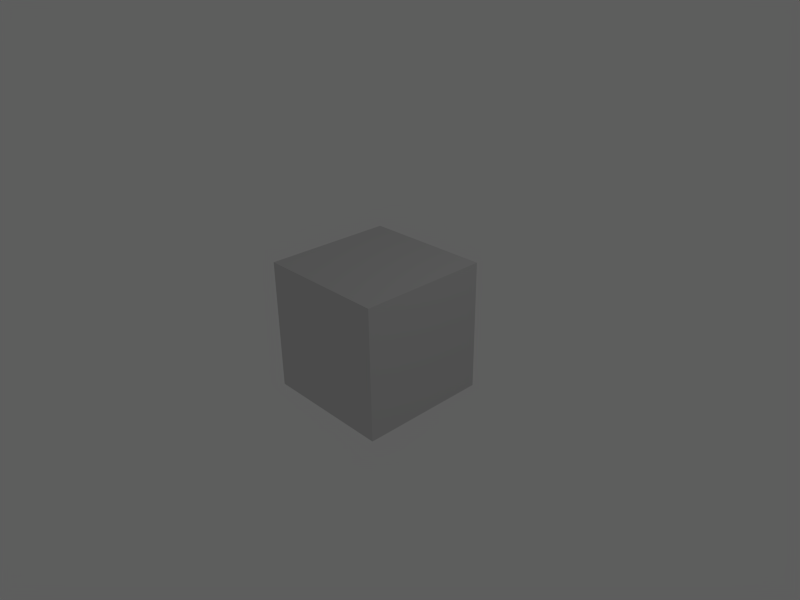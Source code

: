 # Source: CrossLinks.blend  (saved by Blender 2.49.2; exported with 4.5.12 LTS)
import bpy
from mathutils import Matrix  # noqa: F401  (used for matrix-valued properties, if any)

bpy.ops.wm.read_factory_settings(use_empty=True)
scene = bpy.context.scene
scene.name = 'Scene'

# ---- collections
col_collection_1 = bpy.data.collections.new('Collection 1'); scene.collection.children.link(col_collection_1)

# ---- materials (node trees are filled in below, after node groups)
mat_material = bpy.data.materials.new('Material')
mat_material.alpha_threshold = 0.0
mat_material.roughness = 0.5
mat_material.line_color = (0.0, 0.0, 0.0, 1.0)

# ---- material node trees

# ---- world
world_world = bpy.data.worlds.new('World'); scene.world = world_world
world_world.color = (0.3664, 0.3664, 0.3664)
world_world.use_sun_shadow = False
world_world.sun_shadow_jitter_overblur = 0.0
world_world.cycles.sampling_method = 'MANUAL'
world_world.cycles.sample_map_resolution = 256

# ---- cameras
cam_camera = bpy.data.cameras.new('Camera')
cam_camera.passepartout_alpha = 0.2
cam_camera.clip_end = 100.0
cam_camera.lens = 35.0
cam_camera.ortho_scale = 7.314
cam_camera.show_passepartout = False
cam_camera.show_safe_areas = True
cam_camera.dof.focus_distance = 0.0
cam_camera.dof.aperture_fstop = 128.0

# ---- lights
light_spot = bpy.data.lights.new('Spot', 'POINT')
light_spot.transmission_factor = 0.0
light_spot.cutoff_distance = 30.0
light_spot.energy = 100.0
light_spot.shadow_buffer_clip_start = 1.001
light_spot.shadow_soft_size = 1.0
light_spot.shadow_maximum_resolution = 0.006
light_spot.use_absolute_resolution = True
light_spot.cycles.use_multiple_importance_sampling = False

# ---- meshes
me_cube = bpy.data.meshes.new('Cube')
me_cube.from_pydata([(1.0, 1.0, -1.0), (1.0, -1.0, -1.0), (-1.0, -1.0, -1.0), (-1.0, 1.0, -1.0), (1.0, 1.0, 1.0), (1.0, -1.0, 1.0), (-1.0, -1.0, 1.0), (-1.0, 1.0, 1.0)], [], [(0, 1, 2, 3), (4, 7, 6, 5), (0, 4, 5, 1), (1, 5, 6, 2), (2, 6, 7, 3), (4, 0, 3, 7)])
_uv = me_cube.uv_layers.new(name='UVTex')
_uv.uv.foreach_set('vector', [0.0, 0.0, 1.0, 0.0, 1.0, 1.0, 0.0, 1.0, 0.0, 0.0, 1.0, 0.0, 1.0, 1.0, 0.0, 1.0, 0.0, 0.0, 1.0, 0.0, 1.0, 1.0, 0.0, 1.0, 0.0, 0.0, 1.0, 0.0, 1.0, 1.0, 0.0, 1.0, 0.0, 0.0, 1.0, 0.0, 1.0, 1.0, 0.0, 1.0, 0.0, 0.0, 1.0, 0.0, 1.0, 1.0, 0.0, 1.0])
me_cube.materials.append(mat_material)
me_cube.use_remesh_preserve_volume = False
me_cube.use_remesh_preserve_attributes = False
me_cube.use_mirror_vertex_groups = False
me_cube.update()

# ---- objects
ob_cube = bpy.data.objects.new('Cube', me_cube)
ob_lamp = bpy.data.objects.new('Lamp', light_spot)
ob_camera = bpy.data.objects.new('Camera', cam_camera)

# ---- transforms, parenting, visibility, modifiers, constraints
ob_cube.location = (0.0, 0.0, 0.0)
ob_cube.lock_rotations_4d = False
ob_cube.empty_display_type = 'ARROWS'
ob_cube.color = (0.0, 0.0, 0.0, 1.0)
ob_cube.lineart.crease_threshold = 0.0
ob_lamp.location = (4.076, 1.005, 5.904)
ob_lamp.rotation_euler = (0.6503, 0.05522, 1.866)
ob_lamp.lock_rotations_4d = False
ob_lamp.empty_display_type = 'ARROWS'
ob_lamp.color = (0.0, 0.0, 0.0, 0.0)
ob_lamp.lineart.crease_threshold = 0.0
ob_camera.location = (7.481, -6.508, 5.344)
ob_camera.rotation_euler = (1.109, 0.01082, 0.8149)
ob_camera.lock_rotations_4d = False
ob_camera.empty_display_type = 'ARROWS'
ob_camera.color = (0.0, 0.0, 0.0, 0.0)
ob_camera.display_type = 'WIRE'
ob_camera.lineart.crease_threshold = 0.0

# ---- collection membership
col_collection_1.objects.link(ob_cube)
col_collection_1.objects.link(ob_lamp)
col_collection_1.objects.link(ob_camera)

# ---- scene / render settings (as saved in the file)
scene.camera = ob_camera
scene.frame_start = 1; scene.frame_end = 250; scene.frame_set(1)
scene.render.engine = 'BLENDER_EEVEE_NEXT'
scene.render.image_settings.file_format = 'JPEG'
scene.render.image_settings.color_mode = 'RGB'
scene.render.image_settings.compression = 90
scene.render.resolution_x = 800
scene.render.resolution_y = 600
scene.render.pixel_aspect_x = 100.0
scene.render.pixel_aspect_y = 100.0
scene.render.fps = 25
scene.render.dither_intensity = 0.0
scene.render.use_compositing = False
scene.render.use_sequencer = False
scene.render.bake_margin = 2
scene.render.bake_bias = 0.0
scene.render.use_stamp_time = False
scene.render.use_stamp_date = False
scene.render.use_stamp_frame = False
scene.render.use_stamp_camera = False
scene.render.use_stamp_scene = False
scene.render.use_stamp_filename = False
scene.render.use_stamp_render_time = False
scene.render.stamp_font_size = 0
scene.cycles.use_denoising = False
scene.cycles.samples = 10
scene.cycles.sampling_pattern = 'TABULATED_SOBOL'
scene.cycles.light_sampling_threshold = 0.0
scene.cycles.use_adaptive_sampling = False
scene.cycles.use_light_tree = False
scene.cycles.blur_glossy = 0.0
scene.cycles.volume_bounces = 1
scene.cycles.pixel_filter_type = 'GAUSSIAN'
scene.cycles.sample_clamp_indirect = 0.0
scene.view_settings.view_transform = 'Raw'
bpy.context.view_layer.update()
